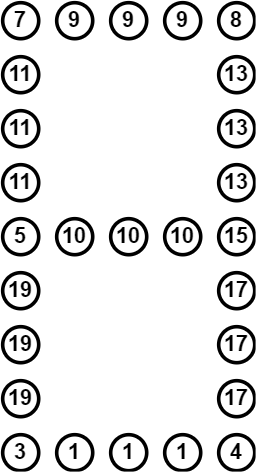

The diagram above was exported from draw.io. Its source (the exported page's mxGraphModel, read from the mxfile embedded in the PNG):
<mxGraphModel dx="524" dy="520" grid="1" gridSize="10" guides="1" tooltips="1" connect="1" arrows="1" fold="1" page="1" pageScale="1" pageWidth="827" pageHeight="1169" math="0" shadow="0">
  <root>
    <mxCell id="0" />
    <mxCell id="1" parent="0" />
    <mxCell id="cu_6fglXJ4TB1r-uAyc4-1" value="7" style="ellipse;whiteSpace=wrap;html=1;aspect=fixed;strokeWidth=2;fontStyle=1;fontSize=12;" parent="1" vertex="1">
      <mxGeometry x="280" y="120" width="20" height="20" as="geometry" />
    </mxCell>
    <mxCell id="cu_6fglXJ4TB1r-uAyc4-2" value="9" style="ellipse;whiteSpace=wrap;html=1;aspect=fixed;strokeWidth=2;fontStyle=1;fontSize=12;" parent="1" vertex="1">
      <mxGeometry x="310" y="120" width="20" height="20" as="geometry" />
    </mxCell>
    <mxCell id="cu_6fglXJ4TB1r-uAyc4-3" value="9" style="ellipse;whiteSpace=wrap;html=1;aspect=fixed;strokeWidth=2;fontStyle=1;fontSize=12;" parent="1" vertex="1">
      <mxGeometry x="370" y="120" width="20" height="20" as="geometry" />
    </mxCell>
    <mxCell id="cu_6fglXJ4TB1r-uAyc4-4" value="8" style="ellipse;whiteSpace=wrap;html=1;aspect=fixed;strokeWidth=2;fontStyle=1;fontSize=12;" parent="1" vertex="1">
      <mxGeometry x="400" y="120" width="20" height="20" as="geometry" />
    </mxCell>
    <mxCell id="cu_6fglXJ4TB1r-uAyc4-6" value="11" style="ellipse;whiteSpace=wrap;html=1;aspect=fixed;strokeWidth=2;fontStyle=1;fontSize=12;" parent="1" vertex="1">
      <mxGeometry x="280" y="150" width="20" height="20" as="geometry" />
    </mxCell>
    <mxCell id="cu_6fglXJ4TB1r-uAyc4-7" value="5" style="ellipse;whiteSpace=wrap;html=1;aspect=fixed;strokeWidth=2;fontStyle=1;fontSize=12;" parent="1" vertex="1">
      <mxGeometry x="280" y="240" width="20" height="20" as="geometry" />
    </mxCell>
    <mxCell id="cu_6fglXJ4TB1r-uAyc4-8" value="10" style="ellipse;whiteSpace=wrap;html=1;aspect=fixed;strokeWidth=2;fontStyle=1;fontSize=12;" parent="1" vertex="1">
      <mxGeometry x="310" y="240" width="20" height="20" as="geometry" />
    </mxCell>
    <mxCell id="cu_6fglXJ4TB1r-uAyc4-9" value="10" style="ellipse;whiteSpace=wrap;html=1;aspect=fixed;strokeWidth=2;fontStyle=1;fontSize=12;" parent="1" vertex="1">
      <mxGeometry x="370" y="240" width="20" height="20" as="geometry" />
    </mxCell>
    <mxCell id="cu_6fglXJ4TB1r-uAyc4-10" value="15" style="ellipse;whiteSpace=wrap;html=1;aspect=fixed;strokeWidth=2;fontStyle=1;fontSize=12;" parent="1" vertex="1">
      <mxGeometry x="400" y="240" width="20" height="20" as="geometry" />
    </mxCell>
    <mxCell id="cu_6fglXJ4TB1r-uAyc4-12" value="13" style="ellipse;whiteSpace=wrap;html=1;aspect=fixed;strokeWidth=2;fontStyle=1;fontSize=12;" parent="1" vertex="1">
      <mxGeometry x="400" y="150" width="20" height="20" as="geometry" />
    </mxCell>
    <mxCell id="cu_6fglXJ4TB1r-uAyc4-13" value="19" style="ellipse;whiteSpace=wrap;html=1;aspect=fixed;strokeWidth=2;fontStyle=1;fontSize=12;" parent="1" vertex="1">
      <mxGeometry x="280" y="270" width="20" height="20" as="geometry" />
    </mxCell>
    <mxCell id="cu_6fglXJ4TB1r-uAyc4-14" value="19" style="ellipse;whiteSpace=wrap;html=1;aspect=fixed;strokeWidth=2;fontStyle=1;fontSize=12;" parent="1" vertex="1">
      <mxGeometry x="280" y="330" width="20" height="20" as="geometry" />
    </mxCell>
    <mxCell id="cu_6fglXJ4TB1r-uAyc4-15" value="3" style="ellipse;whiteSpace=wrap;html=1;aspect=fixed;strokeWidth=2;fontStyle=1;fontSize=12;" parent="1" vertex="1">
      <mxGeometry x="280" y="360" width="20" height="20" as="geometry" />
    </mxCell>
    <mxCell id="cu_6fglXJ4TB1r-uAyc4-16" value="1" style="ellipse;whiteSpace=wrap;html=1;aspect=fixed;strokeWidth=2;fontStyle=1;fontSize=12;" parent="1" vertex="1">
      <mxGeometry x="310" y="360" width="20" height="20" as="geometry" />
    </mxCell>
    <mxCell id="cu_6fglXJ4TB1r-uAyc4-17" value="1" style="ellipse;whiteSpace=wrap;html=1;aspect=fixed;strokeWidth=2;fontStyle=1;fontSize=12;" parent="1" vertex="1">
      <mxGeometry x="370" y="360" width="20" height="20" as="geometry" />
    </mxCell>
    <mxCell id="cu_6fglXJ4TB1r-uAyc4-18" value="4" style="ellipse;whiteSpace=wrap;html=1;aspect=fixed;strokeWidth=2;fontStyle=1;fontSize=12;" parent="1" vertex="1">
      <mxGeometry x="400" y="360" width="20" height="20" as="geometry" />
    </mxCell>
    <mxCell id="cu_6fglXJ4TB1r-uAyc4-19" value="17" style="ellipse;whiteSpace=wrap;html=1;aspect=fixed;strokeWidth=2;fontStyle=1;fontSize=12;" parent="1" vertex="1">
      <mxGeometry x="400" y="270" width="20" height="20" as="geometry" />
    </mxCell>
    <mxCell id="cu_6fglXJ4TB1r-uAyc4-20" value="17" style="ellipse;whiteSpace=wrap;html=1;aspect=fixed;strokeWidth=2;fontStyle=1;fontSize=12;" parent="1" vertex="1">
      <mxGeometry x="400" y="330" width="20" height="20" as="geometry" />
    </mxCell>
    <mxCell id="cu_6fglXJ4TB1r-uAyc4-28" value="9" style="ellipse;whiteSpace=wrap;html=1;aspect=fixed;strokeWidth=2;fontStyle=1;fontSize=12;" parent="1" vertex="1">
      <mxGeometry x="340" y="120" width="20" height="20" as="geometry" />
    </mxCell>
    <mxCell id="cu_6fglXJ4TB1r-uAyc4-29" value="10" style="ellipse;whiteSpace=wrap;html=1;aspect=fixed;strokeWidth=2;fontStyle=1;fontSize=12;" parent="1" vertex="1">
      <mxGeometry x="340" y="240" width="20" height="20" as="geometry" />
    </mxCell>
    <mxCell id="cu_6fglXJ4TB1r-uAyc4-30" value="1" style="ellipse;whiteSpace=wrap;html=1;aspect=fixed;strokeWidth=2;fontStyle=1;fontSize=12;" parent="1" vertex="1">
      <mxGeometry x="340" y="360" width="20" height="20" as="geometry" />
    </mxCell>
    <mxCell id="cu_6fglXJ4TB1r-uAyc4-31" value="11" style="ellipse;whiteSpace=wrap;html=1;aspect=fixed;strokeWidth=2;fontStyle=1;fontSize=12;" parent="1" vertex="1">
      <mxGeometry x="280" y="210" width="20" height="20" as="geometry" />
    </mxCell>
    <mxCell id="cu_6fglXJ4TB1r-uAyc4-32" value="13" style="ellipse;whiteSpace=wrap;html=1;aspect=fixed;strokeWidth=2;fontStyle=1;fontSize=12;" parent="1" vertex="1">
      <mxGeometry x="400" y="210" width="20" height="20" as="geometry" />
    </mxCell>
    <mxCell id="cu_6fglXJ4TB1r-uAyc4-38" value="11" style="ellipse;whiteSpace=wrap;html=1;aspect=fixed;strokeWidth=2;fontStyle=1;fontSize=12;" parent="1" vertex="1">
      <mxGeometry x="280" y="180" width="20" height="20" as="geometry" />
    </mxCell>
    <mxCell id="cu_6fglXJ4TB1r-uAyc4-39" value="13" style="ellipse;whiteSpace=wrap;html=1;aspect=fixed;strokeWidth=2;fontStyle=1;fontSize=12;" parent="1" vertex="1">
      <mxGeometry x="400" y="180" width="20" height="20" as="geometry" />
    </mxCell>
    <mxCell id="cu_6fglXJ4TB1r-uAyc4-40" value="19" style="ellipse;whiteSpace=wrap;html=1;aspect=fixed;strokeWidth=2;fontStyle=1;fontSize=12;" parent="1" vertex="1">
      <mxGeometry x="280" y="300" width="20" height="20" as="geometry" />
    </mxCell>
    <mxCell id="cu_6fglXJ4TB1r-uAyc4-41" value="17" style="ellipse;whiteSpace=wrap;html=1;aspect=fixed;strokeWidth=2;fontStyle=1;fontSize=12;" parent="1" vertex="1">
      <mxGeometry x="400" y="300" width="20" height="20" as="geometry" />
    </mxCell>
  </root>
</mxGraphModel>